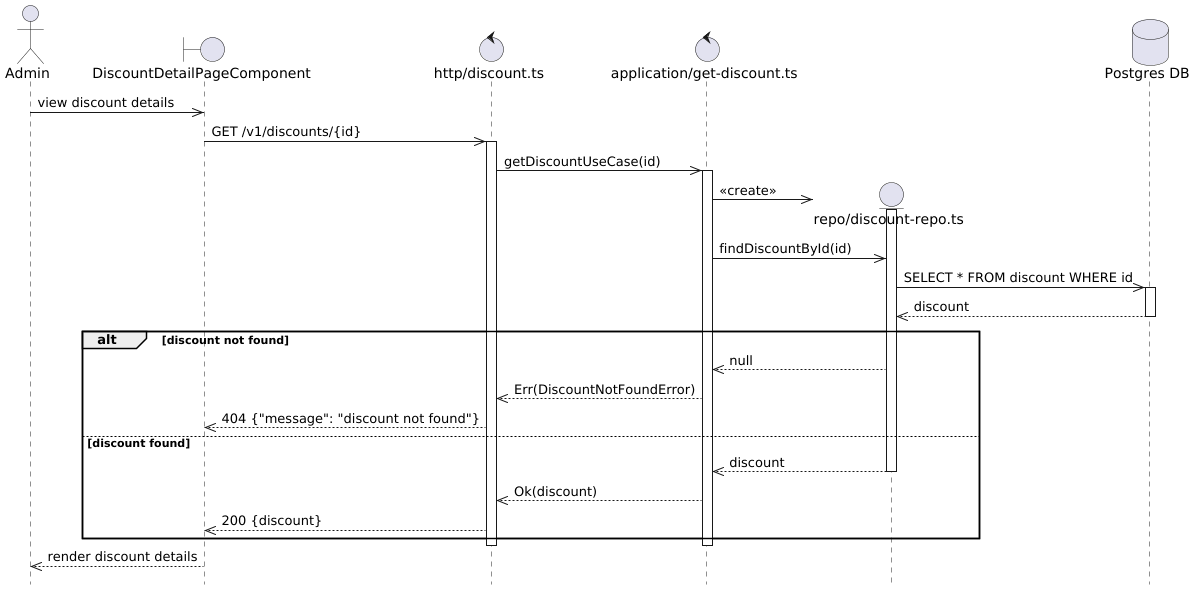

The diagram above was rendered by PlantUML. Its source (embedded in the PNG):
@startuml Discount Get Flow
hide footbox

actor Admin

boundary "DiscountDetailPageComponent" as Component
control "http/discount.ts" as Http
control "application/get-discount.ts" as UseCase

Admin ->> Component: view discount details

Component ->> Http: GET /v1/discounts/{id}
activate Http

Http ->> UseCase: getDiscountUseCase(id)
activate UseCase

create entity "repo/discount-repo.ts" as DiscountRepo
database "Postgres DB" as DB
UseCase ->> DiscountRepo: <<create>>
activate DiscountRepo

UseCase ->> DiscountRepo: findDiscountById(id)

DiscountRepo ->> DB: SELECT * FROM discount WHERE id
activate DB
DB -->> DiscountRepo: discount
deactivate DB

alt discount not found
    DiscountRepo -->> UseCase: null
    UseCase -->> Http: Err(DiscountNotFoundError)
    Http -->> Component: 404 {"message": "discount not found"}
else discount found
    DiscountRepo -->> UseCase: discount
    deactivate DiscountRepo
    UseCase -->> Http: Ok(discount)
    Http -->> Component: 200 {discount}
end

deactivate UseCase
deactivate Http

Component -->> Admin: render discount details

@enduml